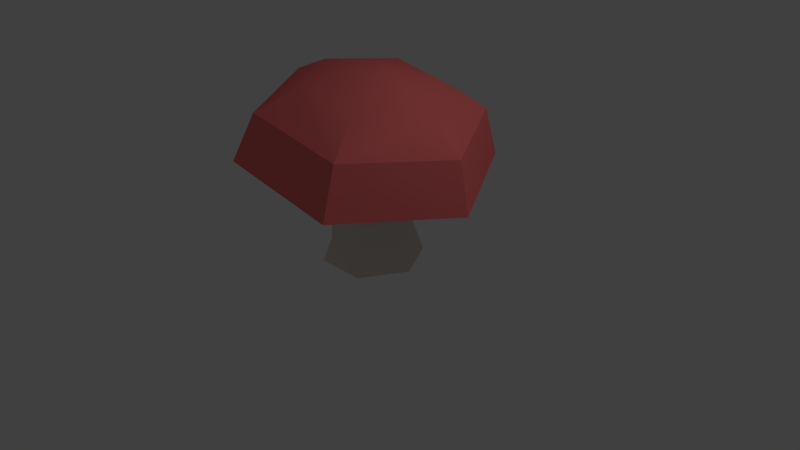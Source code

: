 # Source: Mushroom_Red_01.blend  (saved by Blender 2.76.0; exported with 4.5.12 LTS)
import bpy
from mathutils import Matrix  # noqa: F401  (used for matrix-valued properties, if any)

bpy.ops.wm.read_factory_settings(use_empty=True)
scene = bpy.context.scene
scene.name = 'Scene'

# ---- collections
col_collection_1 = bpy.data.collections.new('Collection 1'); scene.collection.children.link(col_collection_1)

# ---- materials (node trees are filled in below, after node groups)
mat_color_c10 = bpy.data.materials.new('Color_C10')
mat_color_c10.alpha_threshold = 0.0
mat_color_c10.use_transparent_shadow = False
mat_color_c10.diffuse_color = (0.8, 0.7137, 0.6392, 1.0)
mat_color_c10.specular_color = (0.33, 0.33, 0.33)
mat_color_c10.roughness = 0.5
mat_color_006_3 = bpy.data.materials.new('_Color_006_3')
mat_color_006_3.alpha_threshold = 0.0
mat_color_006_3.use_transparent_shadow = False
mat_color_006_3.diffuse_color = (0.4471, 0.4471, 0.4471, 1.0)
mat_color_006_3.specular_color = (0.33, 0.33, 0.33)
mat_color_006_3.roughness = 0.5
mat_color_a02_001 = bpy.data.materials.new('Color_A02.001')
mat_color_a02_001.alpha_threshold = 0.0
mat_color_a02_001.use_transparent_shadow = False
mat_color_a02_001.diffuse_color = (1.0, 0.1922, 0.1922, 1.0)
mat_color_a02_001.specular_color = (0.33, 0.33, 0.33)
mat_color_a02_001.roughness = 0.5
mat_color_002 = bpy.data.materials.new('Color_002')
mat_color_002.alpha_threshold = 0.0
mat_color_002.use_transparent_shadow = False
mat_color_002.diffuse_color = (0.7765, 0.7765, 0.7765, 1.0)
mat_color_002.specular_color = (0.33, 0.33, 0.33)
mat_color_002.roughness = 0.5

# ---- material node trees

# ---- world
world_world = bpy.data.worlds.new('World'); scene.world = world_world
world_world.color = (0.05088, 0.05088, 0.05088)
world_world.use_sun_shadow = False
world_world.sun_shadow_jitter_overblur = 0.0
world_world.cycles.sampling_method = 'MANUAL'
world_world.cycles.sample_map_resolution = 256

# ---- cameras
cam_camera = bpy.data.cameras.new('Camera')
cam_camera.clip_end = 100.0
cam_camera.lens = 35.0
cam_camera.sensor_width = 32.0
cam_camera.sensor_height = 18.0
cam_camera.ortho_scale = 7.314
cam_camera.dof.focus_distance = 0.0
cam_camera.dof.aperture_fstop = 128.0

# ---- lights
light_lamp = bpy.data.lights.new('Lamp', 'POINT')
light_lamp.transmission_factor = 0.0
light_lamp.cutoff_distance = 30.0
light_lamp.energy = 100.0
light_lamp.shadow_buffer_clip_start = 1.001
light_lamp.shadow_soft_size = 0.1
light_lamp.shadow_maximum_resolution = 0.006
light_lamp.use_absolute_resolution = True
light_lamp.cycles.use_multiple_importance_sampling = False

# ---- meshes
me_untitled_014 = bpy.data.meshes.new('Untitled.014')
me_untitled_014.from_pydata([(14.69, 70.12, -0.3581), (7.194, 71.33, 13.33), (18.06, 39.45, 0.6114), (11.82, 65.64, -24.57), (-8.678, 74.14, -13.51), (-15.76, 70.3, -24.09), (6.756, 71.53, -13.78), (-25.84, 56.05, -1.002), (-15.57, 52.03, 19.73), (-8.24, 73.94, 13.6), (12.62, 19.47, -23.75), (18.06, 39.45, 0.6114), (26.27, 21.47, -0.6232), (-16.18, 75.34, 0.1797), (26.27, 21.47, -0.6232), (13.28, 19.52, 22.89), (33.0, 0.0, -0.2405), (-15.76, 70.3, -24.09), (-16.18, 75.34, 0.1797), (-29.15, 72.45, 0.3681), (-8.678, 74.14, -13.51), (40.07, 92.85, 61.46), (-41.44, 74.19, 72.67), (40.61, 60.32, 71.24), (-30.56, 104.8, 62.69), (-14.17, 51.78, -20.92), (7.784, 43.48, -20.12), (12.62, 19.47, -23.75), (-16.18, 75.34, 0.1797), (-14.97, 69.94, 24.35), (-29.15, 72.45, 0.3681), (-8.24, 73.94, 13.6), (-39.57, 122.5, 0.9071), (-32.57, 105.7, -61.39), (-66.88, 111.2, 1.265), (-17.26, 118.9, -39.83), (-43.77, 75.26, -71.46), (-41.44, 74.19, 72.67), (-83.63, 81.66, 1.317), (-29.15, 72.45, 0.3681), (-15.76, 70.3, -24.09), (38.28, 61.39, -72.89), (11.82, 65.64, -24.57), (26.0, 63.13, -0.5926), (-14.97, 69.94, 24.35), (40.61, 60.32, 71.24), (12.6, 65.28, 23.87), (80.48, 53.92, -1.542), (-6.208, 127.0, 0.4011), (0.7086, 125.9, -12.23), (-30.56, 104.8, 62.69), (-83.63, 81.66, 1.317), (-41.44, 74.19, 72.67), (-66.88, 111.2, 1.265), (16.48, 0.0, -28.85), (-14.02, 15.5, -23.36), (16.48, 0.0, -28.85), (33.0, 0.0, -0.2405), (-16.55, 0.0, -28.85), (40.07, 92.85, 61.46), (-15.95, 118.3, 40.85), (-30.56, 104.8, 62.69), (29.97, 110.5, 40.05), (14.69, 70.12, -0.3581), (12.6, 65.28, 23.87), (7.194, 71.33, 13.33), (26.0, 63.13, -0.5926), (-16.55, 0.0, -28.85), (-33.07, 0.0, -0.2405), (-27.0, 13.55, 0.1469), (1.113, 125.7, 12.78), (6.386, 43.73, 20.53), (-33.07, 0.0, -0.2405), (-16.55, 0.0, 28.37), (-13.35, 15.55, 23.27), (7.194, 71.33, 13.33), (-15.57, 52.03, 19.73), (6.386, 43.73, 20.53), (-8.24, 73.94, 13.6), (38.06, 93.77, -62.62), (-32.57, 105.7, -61.39), (28.67, 111.1, -40.63), (-8.678, 74.14, -13.51), (-25.84, 56.05, -1.002), (-16.18, 75.34, 0.1797), (52.29, 107.0, -0.6932), (38.06, 93.77, -62.62), (74.38, 87.34, -1.196), (7.784, 43.48, -20.12), (6.756, 71.53, -13.78), (14.69, 70.12, -0.3581), (-27.0, 13.55, 0.1469), (40.07, 92.85, 61.46), (74.38, 87.34, -1.196), (-43.77, 75.26, -71.46), (38.06, 93.77, -62.62), (38.28, 61.39, -72.89), (-32.57, 105.7, -61.39), (-14.17, 51.78, -20.92), (-25.84, 56.05, -1.002), (-66.88, 111.2, 1.265), (-43.77, 75.26, -71.46), (-83.63, 81.66, 1.317), (-32.57, 105.7, -61.39), (80.48, 53.92, -1.542), (38.06, 93.77, -62.62), (74.38, 87.34, -1.196), (38.28, 61.39, -72.89), (14.95, 123.5, -12.48), (-14.17, 51.78, -20.92), (-8.678, 74.14, -13.51), (6.756, 71.53, -13.78), (-8.24, 73.94, 13.6), (12.6, 65.28, 23.87), (-14.97, 69.94, 24.35), (7.194, 71.33, 13.33), (16.48, 0.0, 28.37), (15.35, 123.3, 12.53), (22.27, 122.2, -0.09493), (13.28, 19.52, 22.89), (-16.55, 0.0, 28.37), (16.48, 0.0, 28.37), (-14.02, 15.5, -23.36), (-13.35, 15.55, 23.27), (-30.56, 104.8, 62.69), (-66.88, 111.2, 1.265), (-27.0, 13.55, 0.1469), (-13.35, 15.55, 23.27), (-15.57, 52.03, 19.73), (11.82, 65.64, -24.57), (14.69, 70.12, -0.3581), (6.756, 71.53, -13.78), (26.0, 63.13, -0.5926), (-25.84, 56.05, -1.002), (80.48, 53.92, -1.542), (40.07, 92.85, 61.46), (40.61, 60.32, 71.24), (74.38, 87.34, -1.196), (-16.55, 0.0, -28.85), (-16.55, 0.0, 28.37), (-33.07, 0.0, -0.2405), (16.48, 0.0, -28.85), (16.48, 0.0, 28.37), (33.0, 0.0, -0.2405)], [], [(0, 1, 2), (3, 4, 5), (4, 3, 6), (7, 8, 9), (10, 11, 12), (7, 9, 13), (14, 15, 16), (17, 18, 19), (18, 17, 20), (21, 22, 23), (22, 21, 24), (25, 26, 27), (28, 29, 30), (29, 28, 31), (32, 33, 34), (33, 32, 35), (36, 37, 38), (37, 36, 39), (39, 36, 40), (40, 36, 41), (40, 41, 42), (42, 41, 43), (37, 44, 45), (44, 37, 39), (45, 44, 46), (45, 46, 43), (45, 43, 41), (45, 41, 47), (48, 35, 32), (35, 48, 49), (50, 51, 52), (51, 50, 53), (27, 54, 55), (56, 12, 57), (55, 54, 58), (59, 60, 61), (60, 59, 62), (63, 64, 65), (64, 63, 66), (67, 68, 69), (60, 48, 32), (48, 60, 70), (2, 1, 71), (72, 73, 74), (25, 27, 55), (75, 76, 77), (76, 75, 78), (35, 79, 80), (79, 35, 81), (82, 83, 84), (85, 86, 81), (86, 85, 87), (10, 88, 11), (88, 89, 90), (72, 74, 91), (92, 85, 62), (85, 92, 93), (94, 95, 96), (95, 94, 97), (98, 69, 99), (100, 101, 102), (101, 100, 103), (104, 105, 106), (105, 104, 107), (49, 81, 35), (81, 49, 108), (88, 90, 11), (56, 10, 12), (109, 83, 82), (110, 111, 26), (14, 71, 15), (112, 113, 114), (113, 112, 115), (14, 2, 71), (16, 15, 116), (70, 49, 48), (49, 70, 108), (108, 70, 117), (108, 117, 118), (119, 120, 121), (62, 70, 60), (70, 62, 117), (110, 26, 25), (67, 69, 122), (119, 76, 123), (76, 119, 77), (119, 123, 120), (124, 32, 125), (32, 124, 60), (118, 81, 108), (81, 118, 85), (126, 127, 128), (129, 130, 131), (130, 129, 132), (133, 126, 128), (134, 135, 136), (135, 134, 137), (122, 69, 98), (62, 118, 117), (118, 62, 85), (138, 139, 140), (139, 138, 141), (139, 141, 142), (142, 141, 143)])
me_untitled_014.polygons.foreach_set('use_smooth', [True] * 104)
me_untitled_014.polygons.foreach_set('material_index', [0, 1, 1, 0, 0, 0, 0, 1, 1, 2, 2, 0, 1, 1, 2, 2, 3, 3, 3, 3, 3, 3, 3, 3, 3, 3, 3, 3, 2, 2, 2, 2, 0, 0, 0, 2, 2, 1, 1, 0, 2, 2, 0, 0, 0, 0, 0, 2, 2, 0, 2, 2, 0, 0, 0, 2, 2, 2, 2, 0, 2, 2, 2, 2, 2, 2, 0, 0, 0, 0, 0, 1, 1, 0, 0, 2, 2, 2, 2, 0, 2, 2, 0, 0, 0, 0, 0, 2, 2, 2, 2, 0, 1, 1, 0, 2, 2, 0, 2, 2, 0, 0, 0, 0])
_uv = me_untitled_014.uv_layers.new(name='UVMap')
_uv.uv.foreach_set('vector', [0.2859, 2.688, -0.3286, 2.735, 0.315, 1.473, 0.127, 0.1952, -0.4955, 0.947, -0.894, 0.6077, -0.4955, 0.947, 0.127, 0.1952, 0.076, 0.7161, -0.5529, 1.689, 0.3555, 1.517, 0.2952, 2.455, 0.524, 0.3483, -0.4009, 1.203, -0.5327, 0.434, -0.5815, 1.753, 0.2763, 2.509, -0.3372, 2.568, 0.5395, 0.5757, -0.5176, 0.4957, 0.6593, -0.3022, 0.2676, -0.2344, -0.4408, 0.4371, -0.7956, 0.05229, -0.4408, 0.4371, 0.2676, -0.2344, 0.1544, 0.2766, 1.409, 2.773, -1.823, 2.006, 1.404, 1.435, -1.823, 2.006, 1.409, 2.773, -1.369, 3.264, 0.6383, 1.881, -0.2248, 1.549, -0.3996, 0.5903, 0.4603, 0.4868, -0.2243, -0.209, 0.8283, 0.1146, -0.2243, -0.209, 0.4603, 0.4868, -0.1289, 0.3057, 0.9702, 1.153, -1.15, -0.2721, 1.632, 0.1962, -1.15, -0.2721, 0.9702, 1.153, -0.8384, 0.8486, -2.765, 2.269, 2.905, 2.017, 0.1428, 3.78, 2.905, 2.017, -2.765, 2.269, 0.04618, 1.607, 0.04618, 1.607, -2.765, 2.269, -0.931, 1.099, -0.931, 1.099, -2.765, 2.269, -2.91, -1.004, -0.931, 1.099, -2.91, -1.004, -0.9798, -0.001152, -0.9798, -0.001152, -2.91, -1.004, -0.05158, -0.5935, 2.905, 2.017, 0.9744, 1.014, 2.76, -1.256, 0.9744, 1.014, 2.905, 2.017, 0.04618, 1.607, 2.76, -1.256, 0.9744, 1.014, 0.9256, -0.08582, 2.76, -1.256, 0.9256, -0.08582, -0.05158, -0.5935, 2.76, -1.256, -0.05158, -0.5935, -2.91, -1.004, 2.76, -1.256, -2.91, -1.004, -0.1482, -2.767, 0.197, 0.9041, -0.4922, -0.6207, 1.214, 0.05334, -0.4922, -0.6207, 0.197, 0.9041, -0.3318, 0.6951, 1.412, 2.714, -1.752, 1.705, 1.508, 1.38, -1.752, 1.705, 1.412, 2.714, -1.394, 2.994, -0.5445, 0.5219, -0.7069, -0.2683, 0.5034, 0.3611, 0.6591, -0.2871, -0.4958, 0.5869, -0.6414, -0.2871, 0.5518, 0.2687, -0.6489, -0.3788, 0.6516, -0.3788, 0.9544, 0.04804, -0.9937, 1.701, -1.758, 0.8234, -0.9937, 1.701, 0.9544, 0.04804, 0.7697, 1.197, -0.231, 1.102, 0.6835, 0.7607, 0.3795, 1.187, 0.6835, 0.7607, -0.231, 1.102, -0.4072, 0.6091, -0.6578, -0.4224, 0.6427, -0.4224, 0.5365, 0.1525, 0.4352, -0.6017, -0.1886, 0.951, -1.24, 0.1442, -0.1886, 0.951, 0.4352, -0.6017, 0.3308, 0.7198, 0.3269, 1.481, -0.3192, 2.742, -0.582, 1.65, -0.6591, -0.3633, 0.6414, -0.3633, 0.5307, 0.2839, 0.5375, 1.978, -0.5194, 0.7028, 0.5292, 0.5465, 0.2506, 2.583, -0.6592, 1.798, 0.2015, 1.461, -0.6592, 1.798, 0.2506, 2.583, -0.3565, 2.689, 0.9957, 1.667, -0.9432, 0.003521, 1.764, 0.794, -0.9432, 0.003521, 0.9957, 1.667, -0.7649, 1.153, -0.2824, 2.412, 0.4864, 1.628, 0.3317, 2.464, -0.8542, 1.59, 1.59, 0.845, 0.9646, 1.826, 1.59, 0.845, -0.8542, 1.59, -1.208, 0.4817, 0.6531, 0.5458, 0.5996, 1.519, -0.3104, 1.356, 0.5344, 1.6, 0.3381, 2.716, -0.2757, 2.66, -0.6381, -0.4014, 0.5476, 0.2533, -0.5092, 0.1689, -1.56, 0.8298, 0.869, 1.622, -0.954, 1.823, 0.869, 1.622, -1.56, 0.8298, 1.244, 0.5204, 1.824, 1.992, -1.408, 2.757, -1.402, 1.419, -1.408, 2.757, 1.824, 1.992, 1.369, 3.25, -0.427, 2.03, 0.5441, 0.5245, 0.482, 2.198, 1.393, 2.963, -1.532, 1.389, 1.733, 1.669, -1.532, 1.389, 1.393, 2.963, -1.417, 2.722, -1.52, 1.646, 1.397, 3.236, -1.412, 2.98, 1.397, 3.236, -1.52, 1.646, 1.744, 1.944, 0.1732, 1.4, -0.3681, -0.1831, 1.266, 0.6498, -0.3681, -0.1831, 0.1732, 1.4, -0.3333, 1.142, 0.5827, 1.653, -0.2365, 2.706, -0.3281, 1.494, 0.622, -0.3378, 0.5319, 0.4639, -0.5251, 0.5465, -0.3626, 1.562, 0.5441, 1.743, -0.2447, 2.507, 0.3527, 2.731, -0.2546, 2.625, -0.2898, 1.493, 0.5404, 0.5612, -0.5729, 1.475, -0.5167, 0.4809, 0.4892, 0.9839, -0.1415, 0.239, 0.884, 0.6403, -0.1415, 0.239, 0.4892, 0.9839, -0.08475, 0.7593, 0.481, 0.4667, 0.2941, 1.224, -0.6128, 1.404, 0.6578, -0.3045, -0.5189, 0.4938, -0.6427, -0.3045, -0.5018, 0.7687, 0.482, 0.8124, -0.02254, 1.075, 0.482, 0.8124, -0.5018, 0.7687, 0.5072, 0.2444, 0.5072, 0.2444, -0.5018, 0.7687, -0.4766, 0.2007, 0.5072, 0.2444, -0.4766, 0.2007, 0.02794, -0.06145, 0.5229, 0.4961, -0.6516, -0.3019, 0.6489, -0.3019, 0.3919, -0.1344, -0.1757, 1.44, -1.256, 0.6712, -0.1757, 1.44, 0.3919, -0.1344, 0.335, 1.19, 0.416, 2.668, -0.1869, 1.411, 0.6727, 1.751, -0.7043, -0.3257, 0.4979, 0.2325, -0.5592, 0.3131, 0.5229, 0.6775, -0.6129, 1.964, -0.5256, 0.5208, -0.6129, 1.964, 0.5229, 0.6775, 0.2514, 1.635, 0.5544, 0.4487, -0.4929, 0.2842, -0.6117, -0.3615, 1.104, -0.2721, -0.9804, 1.205, -1.665, 0.2648, -0.9804, 1.205, 1.104, -0.2721, 0.8202, 0.856, -0.3104, 1.562, 1.089, 0.6457, 0.2479, 1.67, 1.089, 0.6457, -0.3104, 1.562, -0.7116, 0.299, -0.5355, 0.5361, 0.5217, 0.615, 0.3571, 2.051, -0.7113, 0.7619, 0.2113, 1.08, -0.397, 1.18, 0.2113, 1.08, -0.7113, 0.7619, 0.3753, 0.5834, -0.493, 2.173, -0.473, 0.4984, 0.4179, 2.015, 1.542, 1.67, -1.395, 3.222, -1.725, 1.925, -1.395, 3.222, 1.542, 1.67, 1.417, 3.002, -0.5404, 0.5836, 0.517, 0.5065, -0.4533, 2.012, -1.061, 0.6302, 0.3118, 1.587, -0.2494, 1.678, 0.3118, 1.587, -1.061, 0.6302, 0.7495, 0.3359, 0.6516, 1.136, 0.6516, -1.117, 1.302, 0.00947, 0.6516, -1.117, 0.6516, 1.136, -0.6489, 1.136, 0.6516, -1.117, -0.6489, 1.136, -0.6489, -1.117, -0.6489, -1.117, -0.6489, 1.136, -1.299, 0.00947])
me_untitled_014.materials.append(mat_color_c10)
me_untitled_014.materials.append(mat_color_006_3)
me_untitled_014.materials.append(mat_color_a02_001)
me_untitled_014.materials.append(mat_color_002)
me_untitled_014.use_remesh_preserve_volume = False
me_untitled_014.use_remesh_preserve_attributes = False
me_untitled_014.use_mirror_vertex_groups = False
me_untitled_014.update()
me_untitled_014.normals_split_custom_set([tuple(v) for v in zip(*[iter([0.8757, 0.1111, 0.4699, 0.8717, 0.1063, 0.4783, 0.8669, 0.1902, 0.4607, -0.1441, -0.8956, 0.421, -0.1441, -0.8956, 0.421, -0.1441, -0.8956, 0.421, -0.1441, -0.8956, 0.421, -0.1441, -0.8956, 0.421, -0.1441, -0.8956, 0.421, -0.7878, 0.3791, 0.4855, -0.7901, 0.3953, 0.4685, -0.7878, 0.3792, 0.4854, 0.8295, 0.3082, -0.4659, 0.8637, 0.2399, -0.4432, 0.8108, 0.3128, -0.4947, -0.7878, 0.3791, 0.4855, -0.7878, 0.3792, 0.4854, -0.785, 0.3628, 0.5022, 0.8346, 0.3026, 0.4603, 0.8321, 0.2749, 0.4818, 0.8333, 0.2707, 0.482, 0.2155, -0.9554, 0.2021, 0.2155, -0.9554, 0.2021, 0.2155, -0.9554, 0.2021, 0.2155, -0.9554, 0.2021, 0.2155, -0.9554, 0.2021, 0.2155, -0.9554, 0.2021, 0.0654, 0.2884, 0.9553, 0.0654, 0.2884, 0.9553, 0.0654, 0.2884, 0.9553, 0.0654, 0.2884, 0.9553, 0.0654, 0.2884, 0.9553, 0.0654, 0.2884, 0.9553, 0.07252, 0.173, -0.9823, 0.08719, 0.2237, -0.9707, 0.00837, 0.1605, -0.987, 0.2087, -0.9522, -0.2231, 0.2087, -0.9522, -0.2231, 0.2087, -0.9522, -0.2231, 0.2087, -0.9522, -0.2231, 0.2087, -0.9522, -0.2231, 0.2087, -0.9522, -0.2231, -0.2578, 0.9661, 0.01132, -0.369, 0.8862, -0.28, -0.369, 0.8862, -0.28, -0.369, 0.8862, -0.28, -0.2578, 0.9661, 0.01132, -0.05888, 0.9342, -0.3519, -0.1668, -0.986, -0.004606, -0.1668, -0.986, -0.004606, -0.1668, -0.986, -0.004606, -0.1668, -0.986, -0.004606, -0.1668, -0.986, -0.004606, -0.1668, -0.986, -0.004606, -0.1668, -0.986, -0.004606, -0.1668, -0.986, -0.004606, -0.1668, -0.986, -0.004606, -0.1668, -0.986, -0.004606, -0.1668, -0.986, -0.004606, -0.1668, -0.986, -0.004606, -0.1668, -0.986, -0.004606, -0.1668, -0.986, -0.004606, -0.1668, -0.986, -0.004606, -0.1668, -0.986, -0.004606, -0.1668, -0.986, -0.004606, -0.1668, -0.986, -0.004606, -0.1668, -0.986, -0.004606, -0.1668, -0.986, -0.004606, -0.1668, -0.986, -0.004606, -0.1668, -0.986, -0.004606, -0.1668, -0.986, -0.004606, -0.1668, -0.986, -0.004606, -0.1668, -0.986, -0.004606, -0.1668, -0.986, -0.004606, -0.1668, -0.986, -0.004606, -0.1668, -0.986, -0.004606, -0.1668, -0.986, -0.004606, -0.1668, -0.986, -0.004606, -0.1668, -0.986, -0.004606, -0.1668, -0.986, -0.004606, -0.1668, -0.986, -0.004606, -0.1668, -0.986, -0.004606, -0.1668, -0.986, -0.004606, -0.1668, -0.986, -0.004606, -0.03316, 0.9994, 0.007938, -0.05888, 0.9342, -0.3519, -0.2578, 0.9661, 0.01132, -0.05888, 0.9342, -0.3519, -0.03316, 0.9994, 0.007938, 0.06233, 0.9841, -0.1664, -0.7569, 0.4296, 0.4925, -0.7569, 0.4296, 0.4925, -0.7569, 0.4296, 0.4925, -0.7569, 0.4296, 0.4925, -0.7569, 0.4296, 0.4925, -0.7569, 0.4296, 0.4925, 0.00837, 0.1605, -0.987, -0.02516, 0.2891, -0.957, -0.02505, 0.2162, -0.976, 0.825, 0.2739, -0.4943, 0.8108, 0.3128, -0.4947, 0.8376, 0.2541, -0.4836, -0.02505, 0.2162, -0.976, -0.02516, 0.2891, -0.957, 0.0, 0.3335, -0.9427, 0.1447, 0.7953, 0.5887, -0.04726, 0.9289, 0.3674, 0.1447, 0.7953, 0.5887, -0.04726, 0.9289, 0.3674, 0.1447, 0.7953, 0.5887, 0.3623, 0.8596, 0.3603, -0.5174, -0.8295, -0.2104, -0.5174, -0.8295, -0.2104, -0.5174, -0.8295, -0.2104, -0.5174, -0.8295, -0.2104, -0.5174, -0.8295, -0.2104, -0.5174, -0.8295, -0.2104, -0.8259, 0.3345, -0.4539, -0.8035, 0.3731, -0.4639, -0.8586, 0.1791, -0.4803, -0.04726, 0.9289, 0.3674, -0.03316, 0.9994, 0.007938, -0.2578, 0.9661, 0.01132, -0.03316, 0.9994, 0.007938, -0.04726, 0.9289, 0.3674, 0.06791, 0.9815, 0.1789, 0.8669, 0.1902, 0.4607, 0.8717, 0.1063, 0.4783, 0.8504, 0.2477, 0.4641, -0.8192, 0.3387, 0.4629, -0.8194, 0.3236, 0.4731, -0.8192, 0.3387, 0.4629, 0.07252, 0.173, -0.9823, 0.00837, 0.1605, -0.987, -0.02505, 0.2162, -0.976, 0.05917, 0.2504, 0.9663, 0.02968, 0.1742, 0.9843, 0.02968, 0.1742, 0.9843, 0.02968, 0.1742, 0.9843, 0.05917, 0.2504, 0.9663, 0.05917, 0.2504, 0.9663, -0.05888, 0.9342, -0.3519, 0.1258, 0.804, -0.5812, 0.1258, 0.804, -0.5812, 0.1258, 0.804, -0.5812, -0.05888, 0.9342, -0.3519, 0.3506, 0.8649, -0.3591, -0.7746, 0.3919, -0.4965, -0.7746, 0.3919, -0.4965, -0.7801, 0.4195, -0.4641, 0.5612, 0.8277, -0.002955, 0.63, 0.7174, -0.2974, 0.3506, 0.8649, -0.3591, 0.63, 0.7174, -0.2974, 0.5612, 0.8277, -0.002955, 0.63, 0.7174, -0.2974, 0.8295, 0.3082, -0.4659, 0.8844, 0.1559, -0.4399, 0.8637, 0.2399, -0.4432, 0.8844, 0.1559, -0.4399, 0.8584, 0.1428, -0.4927, 0.8798, 0.1141, -0.4615, -0.8192, 0.3387, 0.4629, -0.8192, 0.3387, 0.4629, -0.8186, 0.3537, 0.4525, 0.6395, 0.713, 0.2875, 0.5612, 0.8277, -0.002955, 0.3623, 0.8596, 0.3603, 0.5612, 0.8277, -0.002955, 0.6395, 0.713, 0.2875, 0.6395, 0.713, 0.2875, 0.03455, 0.3026, -0.9525, 0.03455, 0.3026, -0.9525, 0.03455, 0.3026, -0.9525, 0.03455, 0.3026, -0.9525, 0.03455, 0.3026, -0.9525, 0.03455, 0.3026, -0.9525, -0.8691, 0.01919, -0.4943, -0.8586, 0.1791, -0.4803, -0.8618, 0.009692, -0.5072, -0.7723, 0.4367, -0.4614, -0.7723, 0.4367, -0.4614, -0.7723, 0.4367, -0.4614, -0.7723, 0.4367, -0.4614, -0.7723, 0.4367, -0.4614, -0.7723, 0.4367, -0.4614, 0.8568, 0.1613, -0.4898, 0.8568, 0.1613, -0.4898, 0.8568, 0.1613, -0.4898, 0.8568, 0.1613, -0.4898, 0.8568, 0.1613, -0.4898, 0.8568, 0.1613, -0.4898, 0.06233, 0.9841, -0.1664, 0.3506, 0.8649, -0.3591, -0.05888, 0.9342, -0.3519, 0.3506, 0.8649, -0.3591, 0.06233, 0.9841, -0.1664, 0.2589, 0.9509, -0.1698, 0.8844, 0.1559, -0.4399, 0.8798, 0.1141, -0.4615, 0.8637, 0.2399, -0.4432, 0.825, 0.2739, -0.4943, 0.8295, 0.3082, -0.4659, 0.8108, 0.3128, -0.4947, -0.7676, 0.3635, -0.5279, -0.7746, 0.3919, -0.4965, -0.7746, 0.3919, -0.4965, 0.0808, 0.2512, -0.9646, 0.02038, 0.221, -0.9751, 0.08719, 0.2237, -0.9707, 0.8346, 0.3026, 0.4603, 0.8504, 0.2477, 0.4641, 0.8321, 0.2749, 0.4818, -0.1578, -0.8893, -0.4293, -0.1578, -0.8893, -0.4293, -0.1578, -0.8893, -0.4293, -0.1578, -0.8893, -0.4293, -0.1578, -0.8893, -0.4293, -0.1578, -0.8893, -0.4293, 0.8346, 0.3026, 0.4603, 0.8669, 0.1902, 0.4607, 0.8504, 0.2477, 0.4641, 0.8333, 0.2707, 0.482, 0.8321, 0.2749, 0.4818, 0.8334, 0.2718, 0.4812, 0.06791, 0.9815, 0.1789, 0.06233, 0.9841, -0.1664, -0.03316, 0.9994, 0.007938, 0.06233, 0.9841, -0.1664, 0.06791, 0.9815, 0.1789, 0.2589, 0.9509, -0.1698, 0.2589, 0.9509, -0.1698, 0.06791, 0.9815, 0.1789, 0.2645, 0.9483, 0.1755, 0.2589, 0.9509, -0.1698, 0.2645, 0.9483, 0.1755, 0.36, 0.9329, 0.001088, -0.01122, 0.2293, 0.9733, -0.01675, 0.294, 0.9557, 0.0, 0.2704, 0.9628, 0.3623, 0.8596, 0.3603, 0.06791, 0.9815, 0.1789, -0.04726, 0.9289, 0.3674, 0.06791, 0.9815, 0.1789, 0.3623, 0.8596, 0.3603, 0.2645, 0.9483, 0.1755, 0.0808, 0.2512, -0.9646, 0.08719, 0.2237, -0.9707, 0.07252, 0.173, -0.9823, -0.8259, 0.3345, -0.4539, -0.8586, 0.1791, -0.4803, -0.8693, 0.1634, -0.4664, -0.01122, 0.2293, 0.9733, 0.02968, 0.1742, 0.9843, -0.01686, 0.2084, 0.9779, 0.02968, 0.1742, 0.9843, -0.01122, 0.2293, 0.9733, 0.02968, 0.1742, 0.9843, -0.01122, 0.2293, 0.9733, -0.01686, 0.2084, 0.9779, -0.01675, 0.294, 0.9557, -0.3595, 0.8819, 0.3049, -0.2578, 0.9661, 0.01132, -0.3595, 0.8819, 0.3049, -0.2578, 0.9661, 0.01132, -0.3595, 0.8819, 0.3049, -0.04726, 0.9289, 0.3674, 0.36, 0.9329, 0.001088, 0.3506, 0.8649, -0.3591, 0.2589, 0.9509, -0.1698, 0.3506, 0.8649, -0.3591, 0.36, 0.9329, 0.001088, 0.5612, 0.8277, -0.002955, -0.8774, 0.01674, 0.4794, -0.8611, -0.002913, 0.5085, -0.8774, 0.01675, 0.4794, -0.5105, -0.8326, 0.2147, -0.5105, -0.8326, 0.2147, -0.5105, -0.8326, 0.2147, -0.5105, -0.8326, 0.2147, -0.5105, -0.8326, 0.2147, -0.5105, -0.8326, 0.2147, -0.8925, 0.03639, 0.4496, -0.8774, 0.01674, 0.4794, -0.8774, 0.01675, 0.4794, 0.8722, 0.1543, 0.4641, 0.8722, 0.1543, 0.4641, 0.8722, 0.1543, 0.4641, 0.8722, 0.1543, 0.4641, 0.8722, 0.1543, 0.4641, 0.8722, 0.1543, 0.4641, -0.8693, 0.1634, -0.4664, -0.8586, 0.1791, -0.4803, -0.8691, 0.01919, -0.4943, 0.3623, 0.8596, 0.3603, 0.36, 0.9329, 0.001088, 0.2645, 0.9483, 0.1755, 0.36, 0.9329, 0.001088, 0.3623, 0.8596, 0.3603, 0.5612, 0.8277, -0.002955, 0.0, -1.0, 0.0, 0.0, -1.0, 0.0, 0.0, -1.0, 0.0, 0.0, -1.0, 0.0, 0.0, -1.0, 0.0, 0.0, -1.0, 0.0, 0.0, -1.0, 0.0, 0.0, -1.0, 0.0, 0.0, -1.0, 0.0, 0.0, -1.0, 0.0, 0.0, -1.0, 0.0, 0.0, -1.0, 0.0])] * 3)])

# ---- objects
ob_mushroom_red_05_001 = bpy.data.objects.new('Mushroom_Red_05.001', me_untitled_014)
ob_lamp = bpy.data.objects.new('Lamp', light_lamp)
ob_camera = bpy.data.objects.new('Camera', cam_camera)

# ---- transforms, parenting, visibility, modifiers, constraints
ob_mushroom_red_05_001.location = (0.0, 0.0, 0.0)
ob_mushroom_red_05_001.rotation_euler = (1.571, -0.0, 0.0)
ob_mushroom_red_05_001.scale = (0.01972, 0.01972, 0.01972)
ob_mushroom_red_05_001.color = (0.8, 0.8, 0.8, 1.0)
ob_mushroom_red_05_001.lineart.crease_threshold = 0.0
ob_lamp.location = (4.076, 1.005, 5.904)
ob_lamp.rotation_euler = (0.6503, 0.05522, 1.866)
ob_lamp.lock_rotations_4d = False
ob_lamp.empty_display_type = 'ARROWS'
ob_lamp.color = (0.0, 0.0, 0.0, 0.0)
ob_lamp.lineart.crease_threshold = 0.0
ob_camera.location = (7.481, -6.508, 5.344)
ob_camera.rotation_euler = (1.109, 0.01082, 0.8149)
ob_camera.lock_rotations_4d = False
ob_camera.empty_display_type = 'ARROWS'
ob_camera.color = (0.0, 0.0, 0.0, 0.0)
ob_camera.display_type = 'WIRE'
ob_camera.lineart.crease_threshold = 0.0

# ---- collection membership
col_collection_1.objects.link(ob_mushroom_red_05_001)
col_collection_1.objects.link(ob_lamp)
col_collection_1.objects.link(ob_camera)

# ---- scene / render settings (as saved in the file)
scene.camera = ob_camera
scene.frame_start = 1; scene.frame_end = 250; scene.frame_set(1)
scene.render.engine = 'BLENDER_EEVEE_NEXT'
scene.render.resolution_percentage = 50
scene.render.fps = 30
scene.render.dither_intensity = 0.0
scene.cycles.use_denoising = False
scene.cycles.samples = 10
scene.cycles.sampling_pattern = 'TABULATED_SOBOL'
scene.cycles.light_sampling_threshold = 0.0
scene.cycles.use_adaptive_sampling = False
scene.cycles.use_light_tree = False
scene.cycles.blur_glossy = 0.0
scene.cycles.pixel_filter_type = 'GAUSSIAN'
scene.cycles.sample_clamp_indirect = 0.0
scene.view_settings.view_transform = 'Standard'
bpy.context.view_layer.update()
